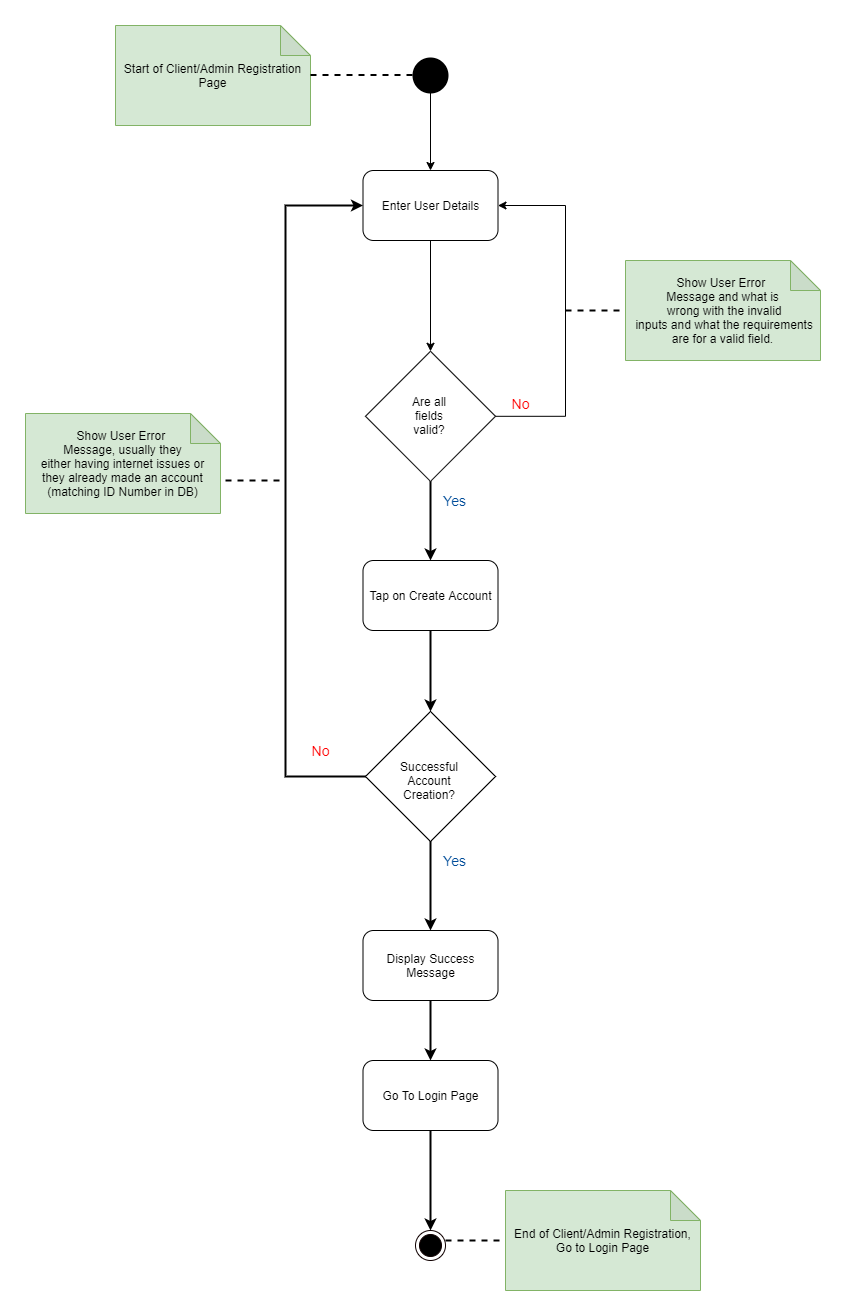

The diagram above was exported from draw.io. Its source (the exported page's mxGraphModel, read from the mxfile embedded in the PNG):
<mxGraphModel dx="852" dy="494" grid="1" gridSize="10" guides="1" tooltips="1" connect="1" arrows="1" fold="1" page="1" pageScale="1" pageWidth="1169" pageHeight="826" background="#ffffff" math="0" shadow="0">
  <root>
    <mxCell id="0" />
    <mxCell id="1" parent="0" />
    <mxCell id="OpTK2_hJlxXPtnHMnovl-46" style="edgeStyle=orthogonalEdgeStyle;rounded=0;orthogonalLoop=1;jettySize=auto;html=1;entryX=0.5;entryY=0;entryDx=0;entryDy=0;" parent="1" source="OpTK2_hJlxXPtnHMnovl-41" target="OpTK2_hJlxXPtnHMnovl-44" edge="1">
      <mxGeometry relative="1" as="geometry" />
    </mxCell>
    <mxCell id="OpTK2_hJlxXPtnHMnovl-41" value="" style="ellipse;html=1;shape=endState;fillColor=#000000;strokeWidth=6;" parent="1" vertex="1">
      <mxGeometry x="410" y="80" width="30" height="30" as="geometry" />
    </mxCell>
    <mxCell id="OpTK2_hJlxXPtnHMnovl-48" style="edgeStyle=orthogonalEdgeStyle;rounded=0;orthogonalLoop=1;jettySize=auto;html=1;" parent="1" source="OpTK2_hJlxXPtnHMnovl-44" target="OpTK2_hJlxXPtnHMnovl-47" edge="1">
      <mxGeometry relative="1" as="geometry" />
    </mxCell>
    <mxCell id="OpTK2_hJlxXPtnHMnovl-44" value="Enter User Details" style="rounded=1;whiteSpace=wrap;html=1;strokeColor=#000000;strokeWidth=1;fillColor=#FFFFFF;" parent="1" vertex="1">
      <mxGeometry x="357.5" y="190" width="135" height="70" as="geometry" />
    </mxCell>
    <mxCell id="OpTK2_hJlxXPtnHMnovl-50" style="edgeStyle=orthogonalEdgeStyle;rounded=0;orthogonalLoop=1;jettySize=auto;html=1;entryX=1;entryY=0.5;entryDx=0;entryDy=0;" parent="1" source="OpTK2_hJlxXPtnHMnovl-47" target="OpTK2_hJlxXPtnHMnovl-44" edge="1">
      <mxGeometry relative="1" as="geometry">
        <mxPoint x="630" y="435.80999999999995" as="targetPoint" />
        <Array as="points">
          <mxPoint x="560" y="436" />
          <mxPoint x="560" y="225" />
        </Array>
      </mxGeometry>
    </mxCell>
    <mxCell id="OpTK2_hJlxXPtnHMnovl-58" style="edgeStyle=orthogonalEdgeStyle;rounded=0;orthogonalLoop=1;jettySize=auto;html=1;entryX=0.5;entryY=0;entryDx=0;entryDy=0;strokeWidth=2;fontSize=14;fontColor=#FF0000;" parent="1" source="OpTK2_hJlxXPtnHMnovl-47" target="OpTK2_hJlxXPtnHMnovl-57" edge="1">
      <mxGeometry relative="1" as="geometry" />
    </mxCell>
    <mxCell id="OpTK2_hJlxXPtnHMnovl-47" value="" style="whiteSpace=wrap;html=1;aspect=fixed;strokeColor=#000000;strokeWidth=1;fillColor=#FFFFFF;rotation=45;" parent="1" vertex="1">
      <mxGeometry x="379" y="389.81" width="92" height="92" as="geometry" />
    </mxCell>
    <mxCell id="OpTK2_hJlxXPtnHMnovl-49" value="&lt;span style=&quot;background-color: rgb(255 , 255 , 255)&quot;&gt;Are all&lt;br&gt;&lt;/span&gt;fields&lt;br&gt;valid?" style="text;whiteSpace=wrap;html=1;align=center;" parent="1" vertex="1">
      <mxGeometry x="379" y="408" width="90" height="30" as="geometry" />
    </mxCell>
    <mxCell id="OpTK2_hJlxXPtnHMnovl-52" value="Show User Error &lt;br&gt;Message&amp;nbsp;and what is&lt;br&gt;&amp;nbsp;wrong with the invalid&lt;br&gt;&amp;nbsp;inputs and what the requirements are for a valid field." style="shape=note;whiteSpace=wrap;html=1;backgroundOutline=1;darkOpacity=0.05;strokeColor=#82b366;strokeWidth=1;fillColor=#d5e8d4;align=center;" parent="1" vertex="1">
      <mxGeometry x="620" y="280" width="195" height="100" as="geometry" />
    </mxCell>
    <mxCell id="OpTK2_hJlxXPtnHMnovl-53" value="No" style="text;html=1;align=center;verticalAlign=middle;resizable=0;points=[];autosize=1;fontSize=14;fontColor=#FF0000;" parent="1" vertex="1">
      <mxGeometry x="500" y="413" width="30" height="20" as="geometry" />
    </mxCell>
    <mxCell id="OpTK2_hJlxXPtnHMnovl-54" value="" style="endArrow=none;dashed=1;html=1;strokeWidth=2;" parent="1" edge="1">
      <mxGeometry width="50" height="50" relative="1" as="geometry">
        <mxPoint x="560" y="330" as="sourcePoint" />
        <mxPoint x="620" y="330" as="targetPoint" />
      </mxGeometry>
    </mxCell>
    <mxCell id="OpTK2_hJlxXPtnHMnovl-55" value="Start of Client/Admin Registration Page" style="shape=note;whiteSpace=wrap;html=1;backgroundOutline=1;darkOpacity=0.05;strokeColor=#82b366;strokeWidth=1;fillColor=#d5e8d4;align=center;" parent="1" vertex="1">
      <mxGeometry x="110" y="45" width="195" height="100" as="geometry" />
    </mxCell>
    <mxCell id="OpTK2_hJlxXPtnHMnovl-56" value="" style="endArrow=none;dashed=1;html=1;strokeWidth=2;" parent="1" edge="1">
      <mxGeometry width="50" height="50" relative="1" as="geometry">
        <mxPoint x="305" y="94.5" as="sourcePoint" />
        <mxPoint x="410" y="94.5" as="targetPoint" />
      </mxGeometry>
    </mxCell>
    <mxCell id="OpTK2_hJlxXPtnHMnovl-62" style="edgeStyle=orthogonalEdgeStyle;rounded=0;orthogonalLoop=1;jettySize=auto;html=1;strokeWidth=2;fontSize=14;fontColor=#0000CC;" parent="1" source="OpTK2_hJlxXPtnHMnovl-57" target="OpTK2_hJlxXPtnHMnovl-59" edge="1">
      <mxGeometry relative="1" as="geometry" />
    </mxCell>
    <mxCell id="OpTK2_hJlxXPtnHMnovl-57" value="Tap on Create Account" style="rounded=1;whiteSpace=wrap;html=1;strokeColor=#000000;strokeWidth=1;fillColor=#FFFFFF;" parent="1" vertex="1">
      <mxGeometry x="357.5" y="580" width="135" height="70" as="geometry" />
    </mxCell>
    <mxCell id="OpTK2_hJlxXPtnHMnovl-64" style="edgeStyle=orthogonalEdgeStyle;rounded=0;orthogonalLoop=1;jettySize=auto;html=1;strokeWidth=2;fontSize=11;fontColor=#0000CC;entryX=0;entryY=0.5;entryDx=0;entryDy=0;" parent="1" source="OpTK2_hJlxXPtnHMnovl-59" target="OpTK2_hJlxXPtnHMnovl-44" edge="1">
      <mxGeometry relative="1" as="geometry">
        <mxPoint x="220" y="330" as="targetPoint" />
        <Array as="points">
          <mxPoint x="280" y="796" />
          <mxPoint x="280" y="225" />
        </Array>
      </mxGeometry>
    </mxCell>
    <mxCell id="OpTK2_hJlxXPtnHMnovl-68" style="edgeStyle=orthogonalEdgeStyle;rounded=0;orthogonalLoop=1;jettySize=auto;html=1;strokeWidth=2;fontSize=11;fontColor=#0000CC;entryX=0.5;entryY=0;entryDx=0;entryDy=0;" parent="1" source="OpTK2_hJlxXPtnHMnovl-59" target="OpTK2_hJlxXPtnHMnovl-69" edge="1">
      <mxGeometry relative="1" as="geometry">
        <mxPoint x="425" y="940" as="targetPoint" />
      </mxGeometry>
    </mxCell>
    <mxCell id="OpTK2_hJlxXPtnHMnovl-59" value="" style="whiteSpace=wrap;html=1;aspect=fixed;strokeColor=#000000;strokeWidth=1;fillColor=#FFFFFF;rotation=45;" parent="1" vertex="1">
      <mxGeometry x="379" y="750" width="92" height="92" as="geometry" />
    </mxCell>
    <mxCell id="OpTK2_hJlxXPtnHMnovl-60" value="&lt;span style=&quot;background-color: rgb(255 , 255 , 255)&quot;&gt;Successful&lt;br&gt;&lt;/span&gt;Account&lt;br&gt;Creation?" style="text;whiteSpace=wrap;html=1;align=center;" parent="1" vertex="1">
      <mxGeometry x="379" y="773.19" width="90" height="30" as="geometry" />
    </mxCell>
    <mxCell id="OpTK2_hJlxXPtnHMnovl-61" value="&lt;font color=&quot;#004c99&quot;&gt;Yes&lt;/font&gt;" style="text;html=1;align=center;verticalAlign=middle;resizable=0;points=[];autosize=1;fontSize=14;fontColor=#0000CC;" parent="1" vertex="1">
      <mxGeometry x="429" y="510" width="40" height="20" as="geometry" />
    </mxCell>
    <mxCell id="OpTK2_hJlxXPtnHMnovl-65" value="Show User Error &lt;br&gt;Message, usually they&lt;br&gt;either having internet issues or&lt;br&gt;they already made an account&lt;br&gt;(matching ID Number in DB)" style="shape=note;whiteSpace=wrap;html=1;backgroundOutline=1;darkOpacity=0.05;strokeColor=#82b366;strokeWidth=1;fillColor=#d5e8d4;align=center;" parent="1" vertex="1">
      <mxGeometry x="20" y="433" width="195" height="100" as="geometry" />
    </mxCell>
    <mxCell id="OpTK2_hJlxXPtnHMnovl-66" value="" style="endArrow=none;dashed=1;html=1;strokeWidth=2;" parent="1" edge="1">
      <mxGeometry width="50" height="50" relative="1" as="geometry">
        <mxPoint x="220" y="500" as="sourcePoint" />
        <mxPoint x="280" y="500" as="targetPoint" />
      </mxGeometry>
    </mxCell>
    <mxCell id="OpTK2_hJlxXPtnHMnovl-67" value="No" style="text;html=1;align=center;verticalAlign=middle;resizable=0;points=[];autosize=1;fontSize=14;fontColor=#FF0000;" parent="1" vertex="1">
      <mxGeometry x="300" y="760" width="30" height="20" as="geometry" />
    </mxCell>
    <mxCell id="OpTK2_hJlxXPtnHMnovl-71" style="edgeStyle=orthogonalEdgeStyle;rounded=0;orthogonalLoop=1;jettySize=auto;html=1;entryX=0.5;entryY=0;entryDx=0;entryDy=0;strokeWidth=2;fontSize=11;fontColor=#0000CC;" parent="1" source="OpTK2_hJlxXPtnHMnovl-69" target="OpTK2_hJlxXPtnHMnovl-70" edge="1">
      <mxGeometry relative="1" as="geometry" />
    </mxCell>
    <mxCell id="OpTK2_hJlxXPtnHMnovl-69" value="Display Success Message" style="rounded=1;whiteSpace=wrap;html=1;strokeColor=#000000;strokeWidth=1;fillColor=#FFFFFF;" parent="1" vertex="1">
      <mxGeometry x="357.5" y="950" width="135" height="70" as="geometry" />
    </mxCell>
    <mxCell id="OpTK2_hJlxXPtnHMnovl-74" style="edgeStyle=orthogonalEdgeStyle;rounded=0;orthogonalLoop=1;jettySize=auto;html=1;entryX=0.5;entryY=0;entryDx=0;entryDy=0;strokeWidth=2;fontSize=11;fontColor=#0000CC;" parent="1" source="OpTK2_hJlxXPtnHMnovl-70" target="OpTK2_hJlxXPtnHMnovl-73" edge="1">
      <mxGeometry relative="1" as="geometry" />
    </mxCell>
    <mxCell id="OpTK2_hJlxXPtnHMnovl-70" value="Go To Login Page" style="rounded=1;whiteSpace=wrap;html=1;strokeColor=#000000;strokeWidth=1;fillColor=#FFFFFF;" parent="1" vertex="1">
      <mxGeometry x="357.5" y="1080" width="135" height="70" as="geometry" />
    </mxCell>
    <mxCell id="OpTK2_hJlxXPtnHMnovl-73" value="" style="ellipse;html=1;shape=endState;fillColor=#000000;fontSize=11;fontColor=#0000CC;align=center;strokeColor=#0F0000;" parent="1" vertex="1">
      <mxGeometry x="410" y="1250" width="30" height="30" as="geometry" />
    </mxCell>
    <mxCell id="OpTK2_hJlxXPtnHMnovl-75" value="End of Client/Admin Registration,&lt;br&gt;Go to Login Page" style="shape=note;whiteSpace=wrap;html=1;backgroundOutline=1;darkOpacity=0.05;strokeColor=#82b366;strokeWidth=1;fillColor=#d5e8d4;align=center;" parent="1" vertex="1">
      <mxGeometry x="500" y="1210" width="195" height="100" as="geometry" />
    </mxCell>
    <mxCell id="OpTK2_hJlxXPtnHMnovl-76" value="" style="endArrow=none;dashed=1;html=1;strokeWidth=2;" parent="1" edge="1">
      <mxGeometry width="50" height="50" relative="1" as="geometry">
        <mxPoint x="440" y="1260" as="sourcePoint" />
        <mxPoint x="500" y="1260" as="targetPoint" />
      </mxGeometry>
    </mxCell>
    <mxCell id="OpTK2_hJlxXPtnHMnovl-77" value="&lt;font color=&quot;#004c99&quot;&gt;Yes&lt;/font&gt;" style="text;html=1;align=center;verticalAlign=middle;resizable=0;points=[];autosize=1;fontSize=14;fontColor=#0000CC;" parent="1" vertex="1">
      <mxGeometry x="429" y="870" width="40" height="20" as="geometry" />
    </mxCell>
  </root>
</mxGraphModel>